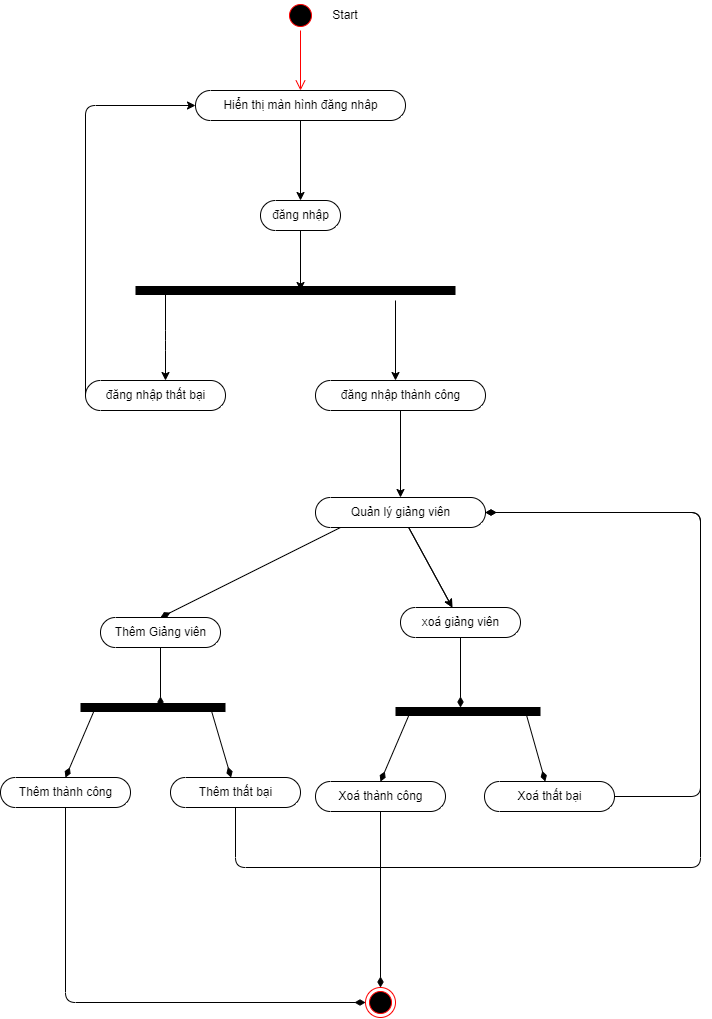

The diagram above was exported from draw.io. Its source (the exported page's mxGraphModel, read from the mxfile embedded in the PNG):
<mxGraphModel dx="1025" dy="1698" grid="1" gridSize="10" guides="1" tooltips="1" connect="1" arrows="1" fold="1" page="1" pageScale="1" pageWidth="850" pageHeight="1100" math="0" shadow="0">
  <root>
    <mxCell id="0" />
    <mxCell id="1" parent="0" />
    <mxCell id="3" value="" style="ellipse;html=1;shape=startState;fillColor=#000000;strokeColor=#ff0000;" parent="1" vertex="1">
      <mxGeometry x="385" y="-97" width="30" height="30" as="geometry" />
    </mxCell>
    <mxCell id="4" value="" style="edgeStyle=orthogonalEdgeStyle;html=1;verticalAlign=bottom;endArrow=open;endSize=8;strokeColor=#ff0000;" parent="1" source="3" edge="1">
      <mxGeometry relative="1" as="geometry">
        <mxPoint x="400" y="-7" as="targetPoint" />
      </mxGeometry>
    </mxCell>
    <mxCell id="5" value="" style="edgeStyle=none;html=1;" parent="1" source="6" edge="1">
      <mxGeometry relative="1" as="geometry">
        <mxPoint x="400" y="193" as="targetPoint" />
      </mxGeometry>
    </mxCell>
    <mxCell id="6" value="đăng nhập" style="html=1;dashed=0;whitespace=wrap;shape=mxgraph.dfd.start" parent="1" vertex="1">
      <mxGeometry x="360" y="103" width="80" height="30" as="geometry" />
    </mxCell>
    <mxCell id="7" value="" style="endArrow=none;html=1;strokeWidth=9;" parent="1" edge="1">
      <mxGeometry width="50" height="50" relative="1" as="geometry">
        <mxPoint x="235" y="193" as="sourcePoint" />
        <mxPoint x="555" y="193" as="targetPoint" />
      </mxGeometry>
    </mxCell>
    <mxCell id="8" value="" style="endArrow=classic;html=1;strokeWidth=1;" parent="1" edge="1">
      <mxGeometry width="50" height="50" relative="1" as="geometry">
        <mxPoint x="265" y="193" as="sourcePoint" />
        <mxPoint x="265" y="283" as="targetPoint" />
        <Array as="points">
          <mxPoint x="265" y="243" />
        </Array>
      </mxGeometry>
    </mxCell>
    <mxCell id="9" value="" style="edgeStyle=none;html=1;strokeWidth=1;" parent="1" source="10" target="6" edge="1">
      <mxGeometry relative="1" as="geometry" />
    </mxCell>
    <mxCell id="10" value="Hiển thị màn hình đăng nhâp" style="html=1;dashed=0;whitespace=wrap;shape=mxgraph.dfd.start" parent="1" vertex="1">
      <mxGeometry x="295" y="-7" width="210" height="30" as="geometry" />
    </mxCell>
    <mxCell id="11" value="" style="endArrow=classic;html=1;strokeWidth=1;" parent="1" edge="1">
      <mxGeometry width="50" height="50" relative="1" as="geometry">
        <mxPoint x="495" y="203" as="sourcePoint" />
        <mxPoint x="495" y="283" as="targetPoint" />
      </mxGeometry>
    </mxCell>
    <mxCell id="12" value="đăng nhập thất bại" style="html=1;dashed=0;whitespace=wrap;shape=mxgraph.dfd.start" parent="1" vertex="1">
      <mxGeometry x="185" y="283" width="140" height="30" as="geometry" />
    </mxCell>
    <mxCell id="18" value="" style="edgeStyle=none;html=1;" parent="1" source="13" target="17" edge="1">
      <mxGeometry relative="1" as="geometry" />
    </mxCell>
    <mxCell id="19" value="" style="edgeStyle=none;html=1;" parent="1" source="13" target="17" edge="1">
      <mxGeometry relative="1" as="geometry" />
    </mxCell>
    <mxCell id="13" value="Quản lý giảng viên" style="html=1;dashed=0;whitespace=wrap;shape=mxgraph.dfd.start" parent="1" vertex="1">
      <mxGeometry x="415" y="400" width="170" height="30" as="geometry" />
    </mxCell>
    <mxCell id="14" value="" style="endArrow=classic;html=1;strokeWidth=1;exitX=0;exitY=0.5;exitDx=0;exitDy=0;exitPerimeter=0;entryX=0;entryY=0.5;entryDx=0;entryDy=0;entryPerimeter=0;" parent="1" source="12" target="10" edge="1">
      <mxGeometry width="50" height="50" relative="1" as="geometry">
        <mxPoint x="425" y="203" as="sourcePoint" />
        <mxPoint x="475" y="153" as="targetPoint" />
        <Array as="points">
          <mxPoint x="185" y="8" />
        </Array>
      </mxGeometry>
    </mxCell>
    <mxCell id="15" value="Start" style="text;html=1;strokeColor=none;fillColor=none;align=center;verticalAlign=middle;whiteSpace=wrap;rounded=0;" parent="1" vertex="1">
      <mxGeometry x="415" y="-97" width="60" height="30" as="geometry" />
    </mxCell>
    <mxCell id="16" value="Thêm Giảng viên" style="html=1;dashed=0;whitespace=wrap;shape=mxgraph.dfd.start" parent="1" vertex="1">
      <mxGeometry x="200" y="520" width="120" height="30" as="geometry" />
    </mxCell>
    <mxCell id="17" value="xoá giảng viên" style="html=1;dashed=0;whitespace=wrap;shape=mxgraph.dfd.start" parent="1" vertex="1">
      <mxGeometry x="500" y="510" width="120" height="30" as="geometry" />
    </mxCell>
    <mxCell id="20" value="" style="endArrow=none;startArrow=diamondThin;endFill=0;startFill=1;html=1;verticalAlign=bottom;labelBackgroundColor=none;strokeWidth=1;startSize=8;endSize=8;exitX=0.5;exitY=0.5;exitDx=0;exitDy=-15;exitPerimeter=0;" parent="1" source="16" edge="1">
      <mxGeometry width="160" relative="1" as="geometry">
        <mxPoint x="330" y="500" as="sourcePoint" />
        <mxPoint x="440" y="430" as="targetPoint" />
      </mxGeometry>
    </mxCell>
    <mxCell id="21" value="" style="endArrow=none;startArrow=diamondThin;endFill=0;startFill=1;html=1;verticalAlign=bottom;labelBackgroundColor=none;strokeWidth=1;startSize=8;endSize=8;entryX=0.5;entryY=0.5;entryDx=0;entryDy=15;entryPerimeter=0;" parent="1" target="16" edge="1">
      <mxGeometry width="160" relative="1" as="geometry">
        <mxPoint x="260" y="610" as="sourcePoint" />
        <mxPoint x="490" y="500" as="targetPoint" />
      </mxGeometry>
    </mxCell>
    <mxCell id="22" value="" style="endArrow=none;startArrow=diamondThin;endFill=0;startFill=1;html=1;verticalAlign=bottom;labelBackgroundColor=none;strokeWidth=1;startSize=8;endSize=8;entryX=0.5;entryY=0.5;entryDx=0;entryDy=15;entryPerimeter=0;" parent="1" target="17" edge="1">
      <mxGeometry width="160" relative="1" as="geometry">
        <mxPoint x="560" y="610" as="sourcePoint" />
        <mxPoint x="490" y="500" as="targetPoint" />
      </mxGeometry>
    </mxCell>
    <mxCell id="24" value="" style="endArrow=none;html=1;strokeWidth=9;" parent="1" edge="1">
      <mxGeometry width="50" height="50" relative="1" as="geometry">
        <mxPoint x="180" y="610" as="sourcePoint" />
        <mxPoint x="325" y="610" as="targetPoint" />
        <Array as="points">
          <mxPoint x="255" y="610" />
        </Array>
      </mxGeometry>
    </mxCell>
    <mxCell id="25" value="Thêm thành công" style="html=1;dashed=0;whitespace=wrap;shape=mxgraph.dfd.start" parent="1" vertex="1">
      <mxGeometry x="100" y="680" width="130" height="30" as="geometry" />
    </mxCell>
    <mxCell id="26" value="Thêm thất bại" style="html=1;dashed=0;whitespace=wrap;shape=mxgraph.dfd.start" parent="1" vertex="1">
      <mxGeometry x="270" y="680" width="130" height="30" as="geometry" />
    </mxCell>
    <mxCell id="27" value="" style="endArrow=none;startArrow=diamondThin;endFill=0;startFill=1;html=1;verticalAlign=bottom;labelBackgroundColor=none;strokeWidth=1;startSize=8;endSize=8;exitX=0.5;exitY=0.5;exitDx=0;exitDy=-15;exitPerimeter=0;" parent="1" source="25" edge="1">
      <mxGeometry width="160" relative="1" as="geometry">
        <mxPoint x="330" y="800" as="sourcePoint" />
        <mxPoint x="195" y="610" as="targetPoint" />
      </mxGeometry>
    </mxCell>
    <mxCell id="28" value="" style="endArrow=none;startArrow=diamondThin;endFill=0;startFill=1;html=1;verticalAlign=bottom;labelBackgroundColor=none;strokeWidth=1;startSize=8;endSize=8;" parent="1" source="26" edge="1">
      <mxGeometry width="160" relative="1" as="geometry">
        <mxPoint x="330" y="800" as="sourcePoint" />
        <mxPoint x="310" y="610" as="targetPoint" />
      </mxGeometry>
    </mxCell>
    <mxCell id="29" value="" style="endArrow=none;startArrow=diamondThin;endFill=0;startFill=1;html=1;verticalAlign=bottom;labelBackgroundColor=none;strokeWidth=1;startSize=8;endSize=8;entryX=0.5;entryY=0.5;entryDx=0;entryDy=15;entryPerimeter=0;exitX=0;exitY=0.5;exitDx=0;exitDy=0;" parent="1" source="30" target="25" edge="1">
      <mxGeometry width="160" relative="1" as="geometry">
        <mxPoint x="380" y="800" as="sourcePoint" />
        <mxPoint x="490" y="800" as="targetPoint" />
        <Array as="points">
          <mxPoint x="165" y="905" />
        </Array>
      </mxGeometry>
    </mxCell>
    <mxCell id="30" value="" style="ellipse;html=1;shape=endState;fillColor=#000000;strokeColor=#ff0000;" parent="1" vertex="1">
      <mxGeometry x="465" y="890" width="30" height="30" as="geometry" />
    </mxCell>
    <mxCell id="31" value="" style="endArrow=none;startArrow=diamondThin;endFill=0;startFill=1;html=1;verticalAlign=bottom;labelBackgroundColor=none;strokeWidth=1;startSize=8;endSize=8;entryX=0.5;entryY=0.5;entryDx=0;entryDy=15;entryPerimeter=0;exitX=1;exitY=0.5;exitDx=0;exitDy=0;exitPerimeter=0;" parent="1" source="13" target="26" edge="1">
      <mxGeometry width="160" relative="1" as="geometry">
        <mxPoint x="330" y="600" as="sourcePoint" />
        <mxPoint x="490" y="600" as="targetPoint" />
        <Array as="points">
          <mxPoint x="800" y="415" />
          <mxPoint x="800" y="770" />
          <mxPoint x="335" y="770" />
        </Array>
      </mxGeometry>
    </mxCell>
    <mxCell id="38" value="" style="endArrow=none;html=1;strokeWidth=9;" parent="1" edge="1">
      <mxGeometry width="50" height="50" relative="1" as="geometry">
        <mxPoint x="495" y="614" as="sourcePoint" />
        <mxPoint x="640" y="614" as="targetPoint" />
        <Array as="points">
          <mxPoint x="570" y="614" />
        </Array>
      </mxGeometry>
    </mxCell>
    <mxCell id="39" value="Xoá thành công" style="html=1;dashed=0;whitespace=wrap;shape=mxgraph.dfd.start" parent="1" vertex="1">
      <mxGeometry x="415" y="684" width="130" height="30" as="geometry" />
    </mxCell>
    <mxCell id="40" value="Xoá thất bại" style="html=1;dashed=0;whitespace=wrap;shape=mxgraph.dfd.start" parent="1" vertex="1">
      <mxGeometry x="584" y="684" width="130" height="30" as="geometry" />
    </mxCell>
    <mxCell id="41" value="" style="endArrow=none;startArrow=diamondThin;endFill=0;startFill=1;html=1;verticalAlign=bottom;labelBackgroundColor=none;strokeWidth=1;startSize=8;endSize=8;exitX=0.5;exitY=0.5;exitDx=0;exitDy=-15;exitPerimeter=0;" parent="1" source="39" edge="1">
      <mxGeometry width="160" relative="1" as="geometry">
        <mxPoint x="645" y="804" as="sourcePoint" />
        <mxPoint x="510" y="614" as="targetPoint" />
      </mxGeometry>
    </mxCell>
    <mxCell id="42" value="" style="endArrow=none;startArrow=diamondThin;endFill=0;startFill=1;html=1;verticalAlign=bottom;labelBackgroundColor=none;strokeWidth=1;startSize=8;endSize=8;" parent="1" source="40" edge="1">
      <mxGeometry width="160" relative="1" as="geometry">
        <mxPoint x="645" y="804" as="sourcePoint" />
        <mxPoint x="625" y="614" as="targetPoint" />
      </mxGeometry>
    </mxCell>
    <mxCell id="43" value="" style="endArrow=none;startArrow=diamondThin;endFill=0;startFill=1;html=1;verticalAlign=bottom;labelBackgroundColor=none;strokeWidth=1;startSize=8;endSize=8;entryX=0.5;entryY=0.5;entryDx=0;entryDy=15.000000000000002;entryPerimeter=0;exitX=0.5;exitY=0;exitDx=0;exitDy=0;" parent="1" source="30" target="39" edge="1">
      <mxGeometry width="160" relative="1" as="geometry">
        <mxPoint x="210" y="490" as="sourcePoint" />
        <mxPoint x="370" y="490" as="targetPoint" />
      </mxGeometry>
    </mxCell>
    <mxCell id="44" value="" style="endArrow=none;startArrow=diamondThin;endFill=0;startFill=1;html=1;verticalAlign=bottom;labelBackgroundColor=none;strokeWidth=1;startSize=8;endSize=8;entryX=1;entryY=0.5;entryDx=0;entryDy=0;entryPerimeter=0;exitX=1;exitY=0.5;exitDx=0;exitDy=0;exitPerimeter=0;" parent="1" source="13" target="40" edge="1">
      <mxGeometry width="160" relative="1" as="geometry">
        <mxPoint x="560" y="415" as="sourcePoint" />
        <mxPoint x="370" y="490" as="targetPoint" />
        <Array as="points">
          <mxPoint x="800" y="415" />
          <mxPoint x="800" y="699" />
        </Array>
      </mxGeometry>
    </mxCell>
    <mxCell id="47" value="" style="edgeStyle=none;html=1;" edge="1" parent="1" source="46" target="13">
      <mxGeometry relative="1" as="geometry" />
    </mxCell>
    <mxCell id="46" value="đăng nhập thành công" style="html=1;dashed=0;whitespace=wrap;shape=mxgraph.dfd.start" vertex="1" parent="1">
      <mxGeometry x="415" y="283" width="170" height="30" as="geometry" />
    </mxCell>
  </root>
</mxGraphModel>